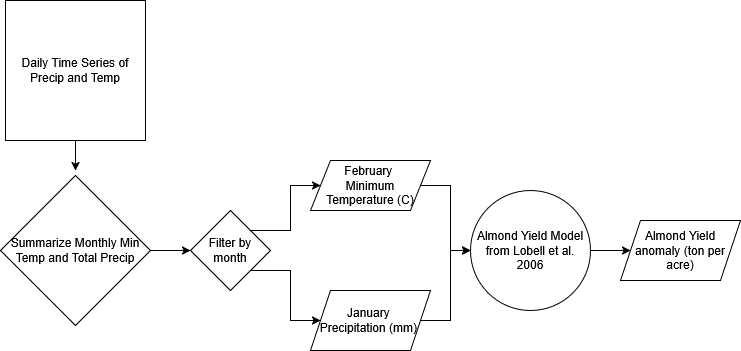

The diagram above was exported from draw.io. Its source (the exported page's mxGraphModel, read from the mxfile embedded in the PNG):
<mxGraphModel dx="1428" dy="750" grid="1" gridSize="10" guides="1" tooltips="1" connect="1" arrows="1" fold="1" page="1" pageScale="1" pageWidth="850" pageHeight="1100" math="0" shadow="0">
  <root>
    <mxCell id="0" />
    <mxCell id="1" parent="0" />
    <mxCell id="-Ya4B5yxS0zS8tKGbzuZ-1" value="Almond Yield anomaly (ton per acre)" style="shape=parallelogram;perimeter=parallelogramPerimeter;whiteSpace=wrap;html=1;fixedSize=1;" parent="1" vertex="1">
      <mxGeometry x="700" y="410" width="120" height="60" as="geometry" />
    </mxCell>
    <mxCell id="aaI9rmbqNjHjMcKH66Wb-9" value="" style="edgeStyle=orthogonalEdgeStyle;rounded=0;orthogonalLoop=1;jettySize=auto;html=1;" edge="1" parent="1" source="-Ya4B5yxS0zS8tKGbzuZ-2" target="aaI9rmbqNjHjMcKH66Wb-1">
      <mxGeometry relative="1" as="geometry" />
    </mxCell>
    <mxCell id="-Ya4B5yxS0zS8tKGbzuZ-2" value="February&amp;nbsp;&lt;div&gt;Minimum Temperature (C)&lt;/div&gt;" style="shape=parallelogram;perimeter=parallelogramPerimeter;whiteSpace=wrap;html=1;fixedSize=1;" parent="1" vertex="1">
      <mxGeometry x="390" y="350" width="120" height="50" as="geometry" />
    </mxCell>
    <mxCell id="aaI9rmbqNjHjMcKH66Wb-8" value="" style="edgeStyle=orthogonalEdgeStyle;rounded=0;orthogonalLoop=1;jettySize=auto;html=1;" edge="1" parent="1" source="-Ya4B5yxS0zS8tKGbzuZ-3" target="aaI9rmbqNjHjMcKH66Wb-1">
      <mxGeometry relative="1" as="geometry" />
    </mxCell>
    <mxCell id="-Ya4B5yxS0zS8tKGbzuZ-3" value="January&amp;nbsp;&lt;div&gt;Precipitation (mm)&lt;span style=&quot;background-color: transparent; color: light-dark(rgb(0, 0, 0), rgb(255, 255, 255));&quot;&gt;&amp;nbsp;&lt;/span&gt;&lt;/div&gt;" style="shape=parallelogram;perimeter=parallelogramPerimeter;whiteSpace=wrap;html=1;fixedSize=1;" parent="1" vertex="1">
      <mxGeometry x="390" y="480" width="120" height="60" as="geometry" />
    </mxCell>
    <mxCell id="aaI9rmbqNjHjMcKH66Wb-6" style="edgeStyle=orthogonalEdgeStyle;rounded=0;orthogonalLoop=1;jettySize=auto;html=1;exitX=1;exitY=0;exitDx=0;exitDy=0;" edge="1" parent="1" source="TSHoof1Geuw94GdRBKhf-4" target="-Ya4B5yxS0zS8tKGbzuZ-2">
      <mxGeometry relative="1" as="geometry" />
    </mxCell>
    <mxCell id="aaI9rmbqNjHjMcKH66Wb-7" style="edgeStyle=orthogonalEdgeStyle;rounded=0;orthogonalLoop=1;jettySize=auto;html=1;exitX=1;exitY=1;exitDx=0;exitDy=0;" edge="1" parent="1" source="TSHoof1Geuw94GdRBKhf-4" target="-Ya4B5yxS0zS8tKGbzuZ-3">
      <mxGeometry relative="1" as="geometry" />
    </mxCell>
    <mxCell id="TSHoof1Geuw94GdRBKhf-4" value="Filter by month" style="rhombus;whiteSpace=wrap;html=1;" parent="1" vertex="1">
      <mxGeometry x="270" y="400" width="80" height="80" as="geometry" />
    </mxCell>
    <mxCell id="aaI9rmbqNjHjMcKH66Wb-10" value="" style="edgeStyle=orthogonalEdgeStyle;rounded=0;orthogonalLoop=1;jettySize=auto;html=1;" edge="1" parent="1" source="aaI9rmbqNjHjMcKH66Wb-1" target="-Ya4B5yxS0zS8tKGbzuZ-1">
      <mxGeometry relative="1" as="geometry" />
    </mxCell>
    <mxCell id="aaI9rmbqNjHjMcKH66Wb-1" value="Almond Yield Model from Lobell et al. 2006" style="ellipse;whiteSpace=wrap;html=1;aspect=fixed;" vertex="1" parent="1">
      <mxGeometry x="550" y="380" width="120" height="120" as="geometry" />
    </mxCell>
    <mxCell id="aaI9rmbqNjHjMcKH66Wb-4" style="edgeStyle=orthogonalEdgeStyle;rounded=0;orthogonalLoop=1;jettySize=auto;html=1;exitX=0.5;exitY=1;exitDx=0;exitDy=0;" edge="1" parent="1" source="aaI9rmbqNjHjMcKH66Wb-2">
      <mxGeometry relative="1" as="geometry">
        <mxPoint x="155" y="360" as="targetPoint" />
      </mxGeometry>
    </mxCell>
    <mxCell id="aaI9rmbqNjHjMcKH66Wb-2" value="Daily Time Series of Precip and Temp" style="whiteSpace=wrap;html=1;aspect=fixed;" vertex="1" parent="1">
      <mxGeometry x="85" y="190" width="140" height="140" as="geometry" />
    </mxCell>
    <mxCell id="aaI9rmbqNjHjMcKH66Wb-5" value="" style="edgeStyle=orthogonalEdgeStyle;rounded=0;orthogonalLoop=1;jettySize=auto;html=1;" edge="1" parent="1" source="aaI9rmbqNjHjMcKH66Wb-3" target="TSHoof1Geuw94GdRBKhf-4">
      <mxGeometry relative="1" as="geometry" />
    </mxCell>
    <mxCell id="aaI9rmbqNjHjMcKH66Wb-3" value="&lt;div&gt;Summarize Monthly Min Temp and Total Precip&lt;/div&gt;" style="rhombus;whiteSpace=wrap;html=1;" vertex="1" parent="1">
      <mxGeometry x="80" y="365" width="150" height="150" as="geometry" />
    </mxCell>
  </root>
</mxGraphModel>